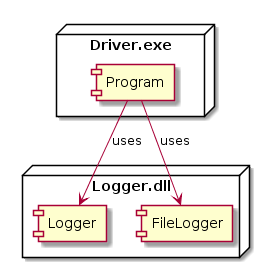

The diagram above was rendered by PlantUML. Its source (embedded in the PNG):
@startuml
node "Driver.exe" {
    [Program]
} 
node "Logger.dll" {
    [Logger]
    [FileLogger]
} 

[Program] -left-> [Logger] :uses
[Program] -down-> [FileLogger] :uses
@enduml